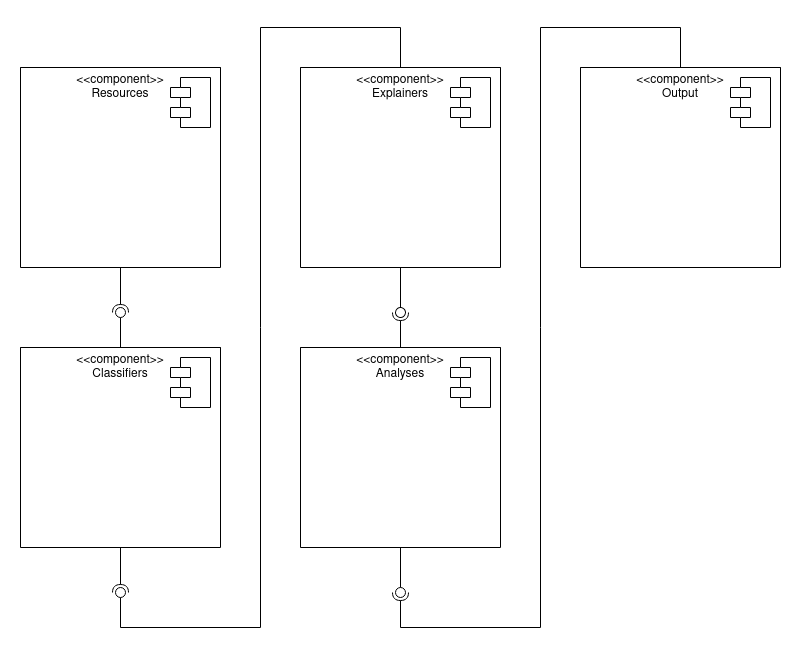

The diagram above was exported from draw.io. Its source (the exported page's mxGraphModel, read from the mxfile embedded in the PNG):
<mxGraphModel dx="1368" dy="1908" grid="1" gridSize="10" guides="1" tooltips="1" connect="1" arrows="1" fold="1" page="1" pageScale="1" pageWidth="850" pageHeight="1100" math="0" shadow="0">
  <root>
    <mxCell id="0" />
    <mxCell id="1" parent="0" />
    <mxCell id="nDYWrmjS6uTavbZrRJ_l-2" value="" style="swimlane;startSize=0;" parent="1" vertex="1">
      <mxGeometry x="80" y="-760" width="200" height="200" as="geometry" />
    </mxCell>
    <mxCell id="nDYWrmjS6uTavbZrRJ_l-3" value="&lt;div&gt;&amp;lt;&amp;lt;component&amp;gt;&amp;gt;&lt;/div&gt;&lt;div&gt;Resources&lt;br&gt;&lt;/div&gt;" style="text;html=1;strokeColor=none;fillColor=none;align=center;verticalAlign=middle;whiteSpace=wrap;rounded=0;" parent="nDYWrmjS6uTavbZrRJ_l-2" vertex="1">
      <mxGeometry x="80" y="10" width="40" height="20" as="geometry" />
    </mxCell>
    <mxCell id="nDYWrmjS6uTavbZrRJ_l-45" value="" style="shape=module;align=left;spacingLeft=20;align=center;verticalAlign=top;" parent="nDYWrmjS6uTavbZrRJ_l-2" vertex="1">
      <mxGeometry x="150" y="10" width="40" height="50" as="geometry" />
    </mxCell>
    <mxCell id="nDYWrmjS6uTavbZrRJ_l-4" value="" style="swimlane;startSize=0;" parent="1" vertex="1">
      <mxGeometry x="640" y="-760" width="200" height="200" as="geometry" />
    </mxCell>
    <mxCell id="nDYWrmjS6uTavbZrRJ_l-5" value="&lt;div&gt;&amp;lt;&amp;lt;component&amp;gt;&amp;gt;&lt;/div&gt;&lt;div&gt;Output&lt;br&gt;&lt;/div&gt;" style="text;html=1;strokeColor=none;fillColor=none;align=center;verticalAlign=middle;whiteSpace=wrap;rounded=0;" parent="nDYWrmjS6uTavbZrRJ_l-4" vertex="1">
      <mxGeometry x="80" y="10" width="40" height="20" as="geometry" />
    </mxCell>
    <mxCell id="nDYWrmjS6uTavbZrRJ_l-48" value="" style="shape=module;align=left;spacingLeft=20;align=center;verticalAlign=top;" parent="nDYWrmjS6uTavbZrRJ_l-4" vertex="1">
      <mxGeometry x="150" y="10" width="40" height="50" as="geometry" />
    </mxCell>
    <mxCell id="nDYWrmjS6uTavbZrRJ_l-6" value="" style="swimlane;startSize=0;" parent="1" vertex="1">
      <mxGeometry x="360" y="-480" width="200" height="200" as="geometry" />
    </mxCell>
    <mxCell id="nDYWrmjS6uTavbZrRJ_l-7" value="&lt;div&gt;&amp;lt;&amp;lt;component&amp;gt;&amp;gt;&lt;/div&gt;&lt;div&gt;Analyses&lt;/div&gt;" style="text;html=1;strokeColor=none;fillColor=none;align=center;verticalAlign=middle;whiteSpace=wrap;rounded=0;" parent="nDYWrmjS6uTavbZrRJ_l-6" vertex="1">
      <mxGeometry x="80" y="10" width="40" height="20" as="geometry" />
    </mxCell>
    <mxCell id="nDYWrmjS6uTavbZrRJ_l-46" value="" style="shape=module;align=left;spacingLeft=20;align=center;verticalAlign=top;" parent="nDYWrmjS6uTavbZrRJ_l-6" vertex="1">
      <mxGeometry x="150" y="10" width="40" height="50" as="geometry" />
    </mxCell>
    <mxCell id="nDYWrmjS6uTavbZrRJ_l-8" value="" style="swimlane;startSize=0;" parent="1" vertex="1">
      <mxGeometry x="360" y="-760" width="200" height="200" as="geometry" />
    </mxCell>
    <mxCell id="nDYWrmjS6uTavbZrRJ_l-9" value="&lt;div&gt;&amp;lt;&amp;lt;component&amp;gt;&amp;gt;&lt;/div&gt;&lt;div&gt;Explainers&lt;/div&gt;" style="text;html=1;strokeColor=none;fillColor=none;align=center;verticalAlign=middle;whiteSpace=wrap;rounded=0;" parent="nDYWrmjS6uTavbZrRJ_l-8" vertex="1">
      <mxGeometry x="80" y="10" width="40" height="20" as="geometry" />
    </mxCell>
    <mxCell id="nDYWrmjS6uTavbZrRJ_l-47" value="" style="shape=module;align=left;spacingLeft=20;align=center;verticalAlign=top;" parent="nDYWrmjS6uTavbZrRJ_l-8" vertex="1">
      <mxGeometry x="150" y="10" width="40" height="50" as="geometry" />
    </mxCell>
    <mxCell id="nDYWrmjS6uTavbZrRJ_l-10" value="" style="swimlane;startSize=0;" parent="1" vertex="1">
      <mxGeometry x="80" y="-480" width="200" height="200" as="geometry" />
    </mxCell>
    <mxCell id="nDYWrmjS6uTavbZrRJ_l-11" value="&lt;div&gt;&amp;lt;&amp;lt;component&amp;gt;&amp;gt;&lt;/div&gt;&lt;div&gt;Classifiers&lt;/div&gt;" style="text;html=1;strokeColor=none;fillColor=none;align=center;verticalAlign=middle;whiteSpace=wrap;rounded=0;" parent="nDYWrmjS6uTavbZrRJ_l-10" vertex="1">
      <mxGeometry x="80" y="10" width="40" height="20" as="geometry" />
    </mxCell>
    <mxCell id="nDYWrmjS6uTavbZrRJ_l-42" value="" style="shape=module;align=left;spacingLeft=20;align=center;verticalAlign=top;" parent="nDYWrmjS6uTavbZrRJ_l-10" vertex="1">
      <mxGeometry x="150" y="10" width="40" height="50" as="geometry" />
    </mxCell>
    <mxCell id="nDYWrmjS6uTavbZrRJ_l-18" value="" style="rounded=0;orthogonalLoop=1;jettySize=auto;html=1;endArrow=none;endFill=0;exitX=0.5;exitY=0;exitDx=0;exitDy=0;" parent="1" source="nDYWrmjS6uTavbZrRJ_l-10" target="nDYWrmjS6uTavbZrRJ_l-20" edge="1">
      <mxGeometry relative="1" as="geometry">
        <mxPoint x="160" y="-515" as="sourcePoint" />
      </mxGeometry>
    </mxCell>
    <mxCell id="nDYWrmjS6uTavbZrRJ_l-19" value="" style="rounded=0;orthogonalLoop=1;jettySize=auto;html=1;endArrow=halfCircle;endFill=0;entryX=0.5;entryY=0.5;entryDx=0;entryDy=0;endSize=6;strokeWidth=1;exitX=0.5;exitY=1;exitDx=0;exitDy=0;" parent="1" source="nDYWrmjS6uTavbZrRJ_l-2" target="nDYWrmjS6uTavbZrRJ_l-20" edge="1">
      <mxGeometry relative="1" as="geometry">
        <mxPoint x="200" y="-515" as="sourcePoint" />
      </mxGeometry>
    </mxCell>
    <mxCell id="nDYWrmjS6uTavbZrRJ_l-20" value="" style="ellipse;whiteSpace=wrap;html=1;fontFamily=Helvetica;fontSize=12;fontColor=#000000;align=center;strokeColor=#000000;fillColor=#ffffff;points=[];aspect=fixed;resizable=0;" parent="1" vertex="1">
      <mxGeometry x="175" y="-520" width="10" height="10" as="geometry" />
    </mxCell>
    <mxCell id="nDYWrmjS6uTavbZrRJ_l-31" value="" style="rounded=0;orthogonalLoop=1;jettySize=auto;html=1;endArrow=none;endFill=0;exitX=0.5;exitY=0;exitDx=0;exitDy=0;" parent="1" source="nDYWrmjS6uTavbZrRJ_l-8" target="nDYWrmjS6uTavbZrRJ_l-33" edge="1">
      <mxGeometry relative="1" as="geometry">
        <mxPoint x="160" y="-235" as="sourcePoint" />
        <Array as="points">
          <mxPoint x="460" y="-800" />
          <mxPoint x="320" y="-800" />
          <mxPoint x="320" y="-200" />
          <mxPoint x="180" y="-200" />
        </Array>
      </mxGeometry>
    </mxCell>
    <mxCell id="nDYWrmjS6uTavbZrRJ_l-32" value="" style="rounded=0;orthogonalLoop=1;jettySize=auto;html=1;endArrow=halfCircle;endFill=0;entryX=0.5;entryY=0.5;entryDx=0;entryDy=0;endSize=6;strokeWidth=1;exitX=0.5;exitY=1;exitDx=0;exitDy=0;" parent="1" source="nDYWrmjS6uTavbZrRJ_l-10" target="nDYWrmjS6uTavbZrRJ_l-33" edge="1">
      <mxGeometry relative="1" as="geometry">
        <mxPoint x="200" y="-235" as="sourcePoint" />
      </mxGeometry>
    </mxCell>
    <mxCell id="nDYWrmjS6uTavbZrRJ_l-33" value="" style="ellipse;whiteSpace=wrap;html=1;fontFamily=Helvetica;fontSize=12;fontColor=#000000;align=center;strokeColor=#000000;fillColor=#ffffff;points=[];aspect=fixed;resizable=0;" parent="1" vertex="1">
      <mxGeometry x="175" y="-240" width="10" height="10" as="geometry" />
    </mxCell>
    <mxCell id="nDYWrmjS6uTavbZrRJ_l-34" value="" style="rounded=0;orthogonalLoop=1;jettySize=auto;html=1;endArrow=none;endFill=0;exitX=0.5;exitY=1;exitDx=0;exitDy=0;" parent="1" source="nDYWrmjS6uTavbZrRJ_l-8" edge="1">
      <mxGeometry relative="1" as="geometry">
        <mxPoint x="320" y="-315" as="sourcePoint" />
        <Array as="points">
          <mxPoint x="460" y="-520" />
        </Array>
        <mxPoint x="460" y="-520" as="targetPoint" />
      </mxGeometry>
    </mxCell>
    <mxCell id="nDYWrmjS6uTavbZrRJ_l-35" value="" style="rounded=0;orthogonalLoop=1;jettySize=auto;html=1;endArrow=halfCircle;endFill=0;entryX=0.5;entryY=0.5;entryDx=0;entryDy=0;endSize=6;strokeWidth=1;exitX=0.5;exitY=0;exitDx=0;exitDy=0;" parent="1" source="nDYWrmjS6uTavbZrRJ_l-6" target="nDYWrmjS6uTavbZrRJ_l-36" edge="1">
      <mxGeometry relative="1" as="geometry">
        <mxPoint x="360" y="-315" as="sourcePoint" />
        <Array as="points" />
      </mxGeometry>
    </mxCell>
    <mxCell id="nDYWrmjS6uTavbZrRJ_l-36" value="" style="ellipse;whiteSpace=wrap;html=1;fontFamily=Helvetica;fontSize=12;fontColor=#000000;align=center;strokeColor=#000000;fillColor=#ffffff;points=[];aspect=fixed;resizable=0;direction=west;rotation=-30;" parent="1" vertex="1">
      <mxGeometry x="455" y="-520" width="10" height="10" as="geometry" />
    </mxCell>
    <mxCell id="nDYWrmjS6uTavbZrRJ_l-37" value="" style="rounded=0;orthogonalLoop=1;jettySize=auto;html=1;endArrow=none;endFill=0;exitX=0.5;exitY=1;exitDx=0;exitDy=0;" parent="1" source="nDYWrmjS6uTavbZrRJ_l-6" edge="1">
      <mxGeometry relative="1" as="geometry">
        <mxPoint x="480" y="-355" as="sourcePoint" />
        <mxPoint x="460" y="-240" as="targetPoint" />
        <Array as="points">
          <mxPoint x="460" y="-240" />
        </Array>
      </mxGeometry>
    </mxCell>
    <mxCell id="nDYWrmjS6uTavbZrRJ_l-38" value="" style="rounded=0;orthogonalLoop=1;jettySize=auto;html=1;endArrow=halfCircle;endFill=0;entryX=0.5;entryY=0.5;entryDx=0;entryDy=0;endSize=6;strokeWidth=1;exitX=0.5;exitY=0;exitDx=0;exitDy=0;" parent="1" source="nDYWrmjS6uTavbZrRJ_l-4" target="nDYWrmjS6uTavbZrRJ_l-39" edge="1">
      <mxGeometry relative="1" as="geometry">
        <mxPoint x="520" y="-355" as="sourcePoint" />
        <Array as="points">
          <mxPoint x="740" y="-800" />
          <mxPoint x="600" y="-800" />
          <mxPoint x="600" y="-200" />
          <mxPoint x="460" y="-200" />
        </Array>
      </mxGeometry>
    </mxCell>
    <mxCell id="nDYWrmjS6uTavbZrRJ_l-39" value="" style="ellipse;whiteSpace=wrap;html=1;fontFamily=Helvetica;fontSize=12;fontColor=#000000;align=center;strokeColor=#000000;fillColor=#ffffff;points=[];aspect=fixed;resizable=0;" parent="1" vertex="1">
      <mxGeometry x="455" y="-240" width="10" height="10" as="geometry" />
    </mxCell>
  </root>
</mxGraphModel>